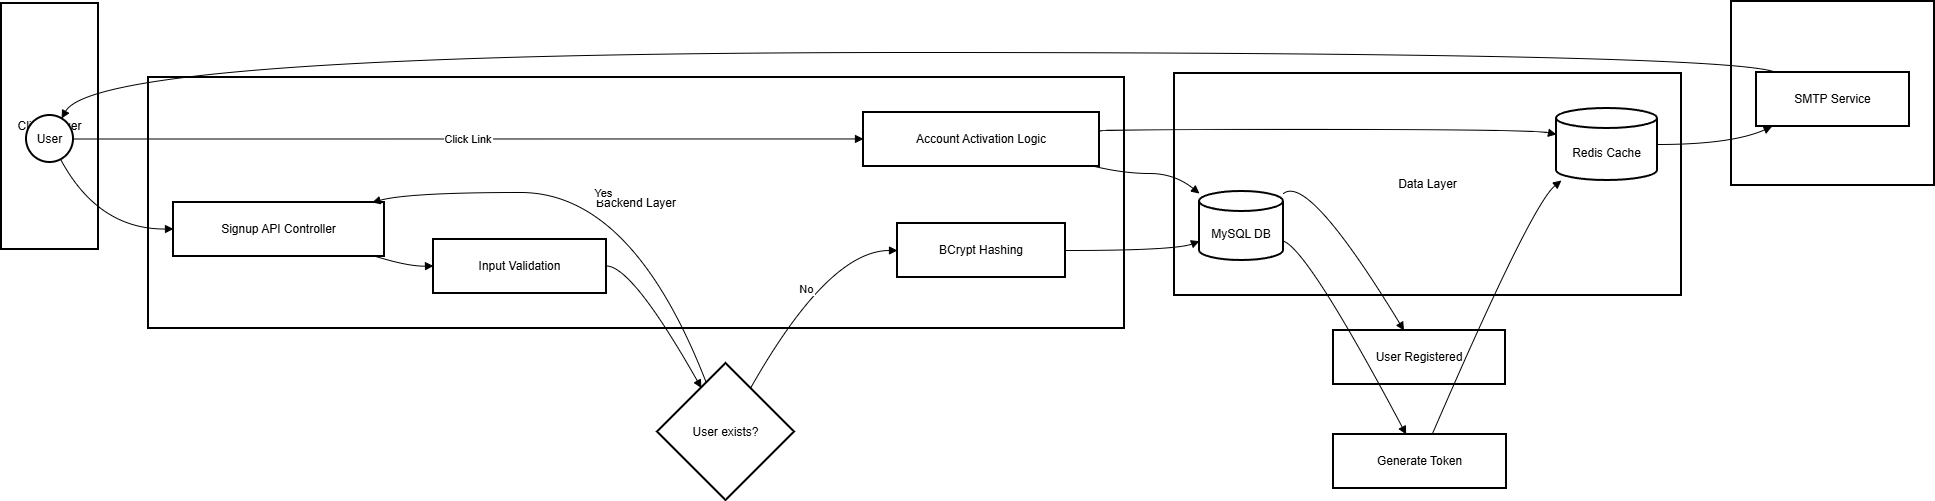

The diagram above was exported from draw.io. Its source (the exported page's mxGraphModel, read from the mxfile embedded in the PNG):
<mxGraphModel dx="4120" dy="2108" grid="1" gridSize="10" guides="1" tooltips="1" connect="1" arrows="1" fold="1" page="1" pageScale="1" pageWidth="850" pageHeight="1100" math="0" shadow="0">
  <root>
    <mxCell id="0" />
    <mxCell id="1" parent="0" />
    <mxCell id="2" parent="1" style="whiteSpace=wrap;strokeWidth=2;" value="External Services" vertex="1">
      <mxGeometry height="184" width="203" x="1738" y="8" as="geometry" />
    </mxCell>
    <mxCell id="3" parent="1" style="whiteSpace=wrap;strokeWidth=2;" value="Data Layer" vertex="1">
      <mxGeometry height="222" width="507" x="1181" y="80" as="geometry" />
    </mxCell>
    <mxCell id="4" parent="1" style="whiteSpace=wrap;strokeWidth=2;" value="Backend Layer" vertex="1">
      <mxGeometry height="251" width="976" x="155" y="84" as="geometry" />
    </mxCell>
    <mxCell id="5" parent="1" style="whiteSpace=wrap;strokeWidth=2;" value="Client Layer" vertex="1">
      <mxGeometry height="246" width="97" x="8" y="10" as="geometry" />
    </mxCell>
    <mxCell id="6" parent="1" style="ellipse;aspect=fixed;strokeWidth=2;whiteSpace=wrap;" value="User" vertex="1">
      <mxGeometry height="47" width="47" x="33" y="122" as="geometry" />
    </mxCell>
    <mxCell id="7" parent="1" style="whiteSpace=wrap;strokeWidth=2;" value="Signup API Controller" vertex="1">
      <mxGeometry height="54" width="211" x="180" y="209" as="geometry" />
    </mxCell>
    <mxCell id="8" parent="1" style="whiteSpace=wrap;strokeWidth=2;" value="Input Validation" vertex="1">
      <mxGeometry height="54" width="173" x="440" y="246" as="geometry" />
    </mxCell>
    <mxCell id="9" parent="1" style="whiteSpace=wrap;strokeWidth=2;" value="BCrypt Hashing" vertex="1">
      <mxGeometry height="54" width="168" x="904" y="230" as="geometry" />
    </mxCell>
    <mxCell id="10" parent="1" style="whiteSpace=wrap;strokeWidth=2;" value="Account Activation Logic" vertex="1">
      <mxGeometry height="54" width="236" x="870" y="119" as="geometry" />
    </mxCell>
    <mxCell id="11" parent="1" style="shape=cylinder3;boundedLbl=1;backgroundOutline=1;size=10;strokeWidth=2;whiteSpace=wrap;" value="MySQL DB" vertex="1">
      <mxGeometry height="69" width="84" x="1206" y="198" as="geometry" />
    </mxCell>
    <mxCell id="12" parent="1" style="shape=cylinder3;boundedLbl=1;backgroundOutline=1;size=10;strokeWidth=2;whiteSpace=wrap;" value="Redis Cache" vertex="1">
      <mxGeometry height="72" width="101" x="1563" y="115" as="geometry" />
    </mxCell>
    <mxCell id="13" parent="1" style="whiteSpace=wrap;strokeWidth=2;" value="SMTP Service" vertex="1">
      <mxGeometry height="54" width="153" x="1763" y="79" as="geometry" />
    </mxCell>
    <mxCell id="14" parent="1" style="rhombus;strokeWidth=2;whiteSpace=wrap;" value="User exists?" vertex="1">
      <mxGeometry height="137" width="137" x="664" y="370" as="geometry" />
    </mxCell>
    <mxCell id="15" parent="1" style="whiteSpace=wrap;strokeWidth=2;" value="Generate Token" vertex="1">
      <mxGeometry height="54" width="173" x="1340" y="441" as="geometry" />
    </mxCell>
    <mxCell id="16" parent="1" style="whiteSpace=wrap;strokeWidth=2;" value="User Registered" vertex="1">
      <mxGeometry height="54" width="172" x="1340" y="337" as="geometry" />
    </mxCell>
    <mxCell id="17" edge="1" parent="1" source="6" style="curved=1;startArrow=none;endArrow=block;exitX=0.77;exitY=1;entryX=0;entryY=0.49;" target="7" value="">
      <mxGeometry relative="1" as="geometry">
        <Array as="points">
          <mxPoint x="105" y="236" />
        </Array>
      </mxGeometry>
    </mxCell>
    <mxCell id="18" edge="1" parent="1" source="7" style="curved=1;startArrow=none;endArrow=block;exitX=0.95;exitY=0.99;entryX=0;entryY=0.49;" target="8" value="">
      <mxGeometry relative="1" as="geometry">
        <Array as="points">
          <mxPoint x="415" y="273" />
        </Array>
      </mxGeometry>
    </mxCell>
    <mxCell id="19" edge="1" parent="1" source="8" style="curved=1;startArrow=none;endArrow=block;exitX=1.01;exitY=0.49;entryX=0.22;entryY=0;" target="14" value="">
      <mxGeometry relative="1" as="geometry">
        <Array as="points">
          <mxPoint x="639" y="273" />
        </Array>
      </mxGeometry>
    </mxCell>
    <mxCell id="20" edge="1" parent="1" source="14" style="curved=1;startArrow=none;endArrow=block;exitX=0.3;exitY=0;entryX=0.95;entryY=-0.01;" target="7" value="Yes">
      <mxGeometry relative="1" as="geometry">
        <Array as="points">
          <mxPoint x="639" y="199" />
          <mxPoint x="415" y="199" />
        </Array>
      </mxGeometry>
    </mxCell>
    <mxCell id="21" edge="1" parent="1" source="14" style="curved=1;startArrow=none;endArrow=block;exitX=0.78;exitY=0;entryX=0;entryY=0.5;" target="9" value="No">
      <mxGeometry relative="1" as="geometry">
        <Array as="points">
          <mxPoint x="835" y="257" />
        </Array>
      </mxGeometry>
    </mxCell>
    <mxCell id="22" edge="1" parent="1" source="9" style="curved=1;startArrow=none;endArrow=block;exitX=1;exitY=0.5;entryX=0;entryY=0.72;" target="11" value="">
      <mxGeometry relative="1" as="geometry">
        <Array as="points">
          <mxPoint x="1181" y="257" />
        </Array>
      </mxGeometry>
    </mxCell>
    <mxCell id="23" edge="1" parent="1" source="11" style="curved=1;startArrow=none;endArrow=block;exitX=1;exitY=0.72;entryX=0.42;entryY=0;" target="15" value="">
      <mxGeometry relative="1" as="geometry">
        <Array as="points">
          <mxPoint x="1315" y="257" />
        </Array>
      </mxGeometry>
    </mxCell>
    <mxCell id="24" edge="1" parent="1" source="15" style="curved=1;startArrow=none;endArrow=block;exitX=0.57;exitY=0;entryX=0.04;entryY=1.01;" target="12" value="">
      <mxGeometry relative="1" as="geometry">
        <Array as="points">
          <mxPoint x="1538" y="211" />
        </Array>
      </mxGeometry>
    </mxCell>
    <mxCell id="25" edge="1" parent="1" source="12" style="curved=1;startArrow=none;endArrow=block;exitX=0.99;exitY=0.5;entryX=0.11;entryY=0.99;" target="13" value="">
      <mxGeometry relative="1" as="geometry">
        <Array as="points">
          <mxPoint x="1738" y="151" />
        </Array>
      </mxGeometry>
    </mxCell>
    <mxCell id="26" edge="1" parent="1" source="13" style="curved=1;startArrow=none;endArrow=block;exitX=0.12;exitY=-0.01;entryX=0.78;entryY=0;" target="6" value="">
      <mxGeometry relative="1" as="geometry">
        <Array as="points">
          <mxPoint x="1738" y="59" />
          <mxPoint x="105" y="59" />
        </Array>
      </mxGeometry>
    </mxCell>
    <mxCell id="27" edge="1" parent="1" source="6" style="curved=1;startArrow=none;endArrow=block;exitX=1;exitY=0.5;entryX=0;entryY=0.49;" target="10" value="Click Link">
      <mxGeometry relative="1" as="geometry">
        <Array as="points" />
      </mxGeometry>
    </mxCell>
    <mxCell id="28" edge="1" parent="1" source="10" style="curved=1;startArrow=none;endArrow=block;exitX=1;exitY=0.34;entryX=0;entryY=0.36;" target="12" value="">
      <mxGeometry relative="1" as="geometry">
        <Array as="points">
          <mxPoint x="1131" y="136" />
          <mxPoint x="1538" y="136" />
        </Array>
      </mxGeometry>
    </mxCell>
    <mxCell id="29" edge="1" parent="1" source="10" style="curved=1;startArrow=none;endArrow=block;exitX=0.97;exitY=0.99;entryX=0;entryY=0.03;" target="11" value="">
      <mxGeometry relative="1" as="geometry">
        <Array as="points">
          <mxPoint x="1131" y="180" />
          <mxPoint x="1181" y="180" />
        </Array>
      </mxGeometry>
    </mxCell>
    <mxCell id="30" edge="1" parent="1" source="11" style="curved=1;startArrow=none;endArrow=block;exitX=1;exitY=0.03;entryX=0.41;entryY=0;" target="16" value="">
      <mxGeometry relative="1" as="geometry">
        <Array as="points">
          <mxPoint x="1315" y="180" />
        </Array>
      </mxGeometry>
    </mxCell>
  </root>
</mxGraphModel>